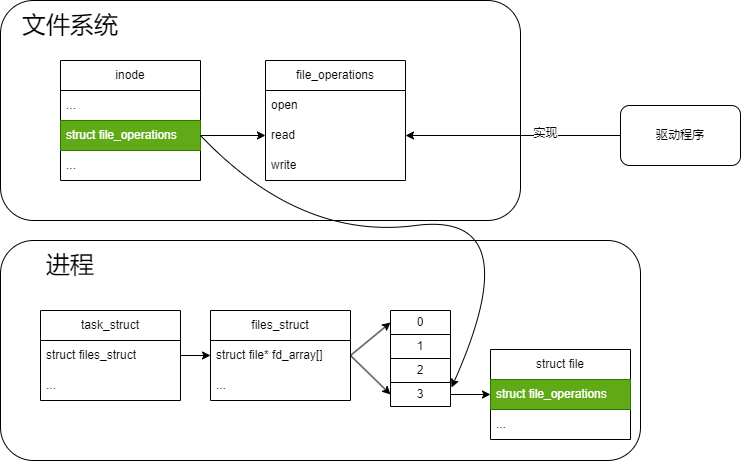

The diagram above was exported from draw.io. Its source (the exported page's mxGraphModel, read from the mxfile embedded in the PNG):
<mxGraphModel dx="1098" dy="988" grid="1" gridSize="10" guides="1" tooltips="1" connect="1" arrows="1" fold="1" page="1" pageScale="1" pageWidth="850" pageHeight="1100" math="0" shadow="0">
  <root>
    <mxCell id="0" />
    <mxCell id="1" parent="0" />
    <mxCell id="lW1tH3TR9_stVuf2oLVd-7" value="" style="rounded=1;whiteSpace=wrap;html=1;" parent="1" vertex="1">
      <mxGeometry x="20" y="20" width="520" height="220" as="geometry" />
    </mxCell>
    <mxCell id="lW1tH3TR9_stVuf2oLVd-2" value="inode" style="swimlane;fontStyle=0;childLayout=stackLayout;horizontal=1;startSize=30;horizontalStack=0;resizeParent=1;resizeParentMax=0;resizeLast=0;collapsible=1;marginBottom=0;whiteSpace=wrap;html=1;" parent="1" vertex="1">
      <mxGeometry x="80" y="80" width="140" height="120" as="geometry">
        <mxRectangle x="80" y="50" width="70" height="30" as="alternateBounds" />
      </mxGeometry>
    </mxCell>
    <mxCell id="lW1tH3TR9_stVuf2oLVd-3" value="..." style="text;strokeColor=none;fillColor=none;align=left;verticalAlign=middle;spacingLeft=4;spacingRight=4;overflow=hidden;points=[[0,0.5],[1,0.5]];portConstraint=eastwest;rotatable=0;whiteSpace=wrap;html=1;" parent="lW1tH3TR9_stVuf2oLVd-2" vertex="1">
      <mxGeometry y="30" width="140" height="30" as="geometry" />
    </mxCell>
    <mxCell id="lW1tH3TR9_stVuf2oLVd-4" value="struct file_operations" style="text;strokeColor=#2D7600;fillColor=#60a917;align=left;verticalAlign=middle;spacingLeft=4;spacingRight=4;overflow=hidden;points=[[0,0.5],[1,0.5]];portConstraint=eastwest;rotatable=0;whiteSpace=wrap;html=1;fontColor=#ffffff;" parent="lW1tH3TR9_stVuf2oLVd-2" vertex="1">
      <mxGeometry y="60" width="140" height="30" as="geometry" />
    </mxCell>
    <mxCell id="lW1tH3TR9_stVuf2oLVd-5" value="..." style="text;strokeColor=none;fillColor=none;align=left;verticalAlign=middle;spacingLeft=4;spacingRight=4;overflow=hidden;points=[[0,0.5],[1,0.5]];portConstraint=eastwest;rotatable=0;whiteSpace=wrap;html=1;" parent="lW1tH3TR9_stVuf2oLVd-2" vertex="1">
      <mxGeometry y="90" width="140" height="30" as="geometry" />
    </mxCell>
    <mxCell id="lW1tH3TR9_stVuf2oLVd-8" value="&lt;font style=&quot;font-size: 24px;&quot;&gt;文件系统&lt;/font&gt;" style="text;html=1;strokeColor=none;fillColor=none;align=center;verticalAlign=middle;whiteSpace=wrap;rounded=0;" parent="1" vertex="1">
      <mxGeometry x="30" y="30" width="120" height="30" as="geometry" />
    </mxCell>
    <mxCell id="lW1tH3TR9_stVuf2oLVd-17" value="file_operations" style="swimlane;fontStyle=0;childLayout=stackLayout;horizontal=1;startSize=30;horizontalStack=0;resizeParent=1;resizeParentMax=0;resizeLast=0;collapsible=1;marginBottom=0;whiteSpace=wrap;html=1;fontSize=12;" parent="1" vertex="1">
      <mxGeometry x="285" y="80" width="140" height="120" as="geometry" />
    </mxCell>
    <mxCell id="lW1tH3TR9_stVuf2oLVd-18" value="open" style="text;strokeColor=none;fillColor=none;align=left;verticalAlign=middle;spacingLeft=4;spacingRight=4;overflow=hidden;points=[[0,0.5],[1,0.5]];portConstraint=eastwest;rotatable=0;whiteSpace=wrap;html=1;fontSize=12;" parent="lW1tH3TR9_stVuf2oLVd-17" vertex="1">
      <mxGeometry y="30" width="140" height="30" as="geometry" />
    </mxCell>
    <mxCell id="lW1tH3TR9_stVuf2oLVd-19" value="read" style="text;strokeColor=none;fillColor=none;align=left;verticalAlign=middle;spacingLeft=4;spacingRight=4;overflow=hidden;points=[[0,0.5],[1,0.5]];portConstraint=eastwest;rotatable=0;whiteSpace=wrap;html=1;fontSize=12;" parent="lW1tH3TR9_stVuf2oLVd-17" vertex="1">
      <mxGeometry y="60" width="140" height="30" as="geometry" />
    </mxCell>
    <mxCell id="lW1tH3TR9_stVuf2oLVd-20" value="write" style="text;strokeColor=none;fillColor=none;align=left;verticalAlign=middle;spacingLeft=4;spacingRight=4;overflow=hidden;points=[[0,0.5],[1,0.5]];portConstraint=eastwest;rotatable=0;whiteSpace=wrap;html=1;fontSize=12;" parent="lW1tH3TR9_stVuf2oLVd-17" vertex="1">
      <mxGeometry y="90" width="140" height="30" as="geometry" />
    </mxCell>
    <mxCell id="lW1tH3TR9_stVuf2oLVd-22" style="edgeStyle=none;html=1;exitX=1;exitY=0.5;exitDx=0;exitDy=0;entryX=0;entryY=0.5;entryDx=0;entryDy=0;fontSize=12;" parent="1" source="lW1tH3TR9_stVuf2oLVd-4" target="lW1tH3TR9_stVuf2oLVd-19" edge="1">
      <mxGeometry relative="1" as="geometry" />
    </mxCell>
    <mxCell id="lW1tH3TR9_stVuf2oLVd-23" value="" style="rounded=1;whiteSpace=wrap;html=1;" parent="1" vertex="1">
      <mxGeometry x="20" y="260" width="640" height="220" as="geometry" />
    </mxCell>
    <mxCell id="lW1tH3TR9_stVuf2oLVd-24" value="&lt;span style=&quot;font-size: 24px;&quot;&gt;进程&lt;/span&gt;" style="text;html=1;strokeColor=none;fillColor=none;align=center;verticalAlign=middle;whiteSpace=wrap;rounded=0;" parent="1" vertex="1">
      <mxGeometry x="30" y="270" width="120" height="30" as="geometry" />
    </mxCell>
    <mxCell id="lW1tH3TR9_stVuf2oLVd-25" value="task_struct" style="swimlane;fontStyle=0;childLayout=stackLayout;horizontal=1;startSize=30;horizontalStack=0;resizeParent=1;resizeParentMax=0;resizeLast=0;collapsible=1;marginBottom=0;whiteSpace=wrap;html=1;fontSize=12;" parent="1" vertex="1">
      <mxGeometry x="60" y="330" width="140" height="90" as="geometry" />
    </mxCell>
    <mxCell id="lW1tH3TR9_stVuf2oLVd-26" value="struct files_struct" style="text;strokeColor=none;fillColor=none;align=left;verticalAlign=middle;spacingLeft=4;spacingRight=4;overflow=hidden;points=[[0,0.5],[1,0.5]];portConstraint=eastwest;rotatable=0;whiteSpace=wrap;html=1;fontSize=12;" parent="lW1tH3TR9_stVuf2oLVd-25" vertex="1">
      <mxGeometry y="30" width="140" height="30" as="geometry" />
    </mxCell>
    <mxCell id="lW1tH3TR9_stVuf2oLVd-27" value="..." style="text;strokeColor=none;fillColor=none;align=left;verticalAlign=middle;spacingLeft=4;spacingRight=4;overflow=hidden;points=[[0,0.5],[1,0.5]];portConstraint=eastwest;rotatable=0;whiteSpace=wrap;html=1;fontSize=12;" parent="lW1tH3TR9_stVuf2oLVd-25" vertex="1">
      <mxGeometry y="60" width="140" height="30" as="geometry" />
    </mxCell>
    <mxCell id="lW1tH3TR9_stVuf2oLVd-29" value="files_struct" style="swimlane;fontStyle=0;childLayout=stackLayout;horizontal=1;startSize=30;horizontalStack=0;resizeParent=1;resizeParentMax=0;resizeLast=0;collapsible=1;marginBottom=0;whiteSpace=wrap;html=1;fontSize=12;" parent="1" vertex="1">
      <mxGeometry x="230" y="330" width="140" height="90" as="geometry" />
    </mxCell>
    <mxCell id="lW1tH3TR9_stVuf2oLVd-30" value="struct file* fd_array[]" style="text;strokeColor=none;fillColor=none;align=left;verticalAlign=middle;spacingLeft=4;spacingRight=4;overflow=hidden;points=[[0,0.5],[1,0.5]];portConstraint=eastwest;rotatable=0;whiteSpace=wrap;html=1;fontSize=12;" parent="lW1tH3TR9_stVuf2oLVd-29" vertex="1">
      <mxGeometry y="30" width="140" height="30" as="geometry" />
    </mxCell>
    <mxCell id="lW1tH3TR9_stVuf2oLVd-31" value="..." style="text;strokeColor=none;fillColor=none;align=left;verticalAlign=middle;spacingLeft=4;spacingRight=4;overflow=hidden;points=[[0,0.5],[1,0.5]];portConstraint=eastwest;rotatable=0;whiteSpace=wrap;html=1;fontSize=12;" parent="lW1tH3TR9_stVuf2oLVd-29" vertex="1">
      <mxGeometry y="60" width="140" height="30" as="geometry" />
    </mxCell>
    <mxCell id="lW1tH3TR9_stVuf2oLVd-33" style="edgeStyle=none;html=1;exitX=1;exitY=0.5;exitDx=0;exitDy=0;entryX=0;entryY=0.5;entryDx=0;entryDy=0;fontSize=12;" parent="1" source="lW1tH3TR9_stVuf2oLVd-26" target="lW1tH3TR9_stVuf2oLVd-29" edge="1">
      <mxGeometry relative="1" as="geometry" />
    </mxCell>
    <mxCell id="lW1tH3TR9_stVuf2oLVd-34" value="" style="shape=table;html=1;whiteSpace=wrap;startSize=0;container=1;collapsible=0;childLayout=tableLayout;fontSize=12;" parent="1" vertex="1">
      <mxGeometry x="410" y="330" width="60" height="96" as="geometry" />
    </mxCell>
    <mxCell id="lW1tH3TR9_stVuf2oLVd-35" value="" style="shape=tableRow;horizontal=0;startSize=0;swimlaneHead=0;swimlaneBody=0;top=0;left=0;bottom=0;right=0;collapsible=0;dropTarget=0;fillColor=none;points=[[0,0.5],[1,0.5]];portConstraint=eastwest;fontSize=12;" parent="lW1tH3TR9_stVuf2oLVd-34" vertex="1">
      <mxGeometry width="60" height="24" as="geometry" />
    </mxCell>
    <mxCell id="lW1tH3TR9_stVuf2oLVd-36" value="0" style="shape=partialRectangle;html=1;whiteSpace=wrap;connectable=0;fillColor=none;top=0;left=0;bottom=0;right=0;overflow=hidden;fontSize=12;" parent="lW1tH3TR9_stVuf2oLVd-35" vertex="1">
      <mxGeometry width="60" height="24" as="geometry">
        <mxRectangle width="60" height="24" as="alternateBounds" />
      </mxGeometry>
    </mxCell>
    <mxCell id="lW1tH3TR9_stVuf2oLVd-39" value="" style="shape=tableRow;horizontal=0;startSize=0;swimlaneHead=0;swimlaneBody=0;top=0;left=0;bottom=0;right=0;collapsible=0;dropTarget=0;fillColor=none;points=[[0,0.5],[1,0.5]];portConstraint=eastwest;fontSize=12;" parent="lW1tH3TR9_stVuf2oLVd-34" vertex="1">
      <mxGeometry y="24" width="60" height="24" as="geometry" />
    </mxCell>
    <mxCell id="lW1tH3TR9_stVuf2oLVd-40" value="1" style="shape=partialRectangle;html=1;whiteSpace=wrap;connectable=0;fillColor=none;top=0;left=0;bottom=0;right=0;overflow=hidden;fontSize=12;" parent="lW1tH3TR9_stVuf2oLVd-39" vertex="1">
      <mxGeometry width="60" height="24" as="geometry">
        <mxRectangle width="60" height="24" as="alternateBounds" />
      </mxGeometry>
    </mxCell>
    <mxCell id="lW1tH3TR9_stVuf2oLVd-43" value="" style="shape=tableRow;horizontal=0;startSize=0;swimlaneHead=0;swimlaneBody=0;top=0;left=0;bottom=0;right=0;collapsible=0;dropTarget=0;fillColor=none;points=[[0,0.5],[1,0.5]];portConstraint=eastwest;fontSize=12;" parent="lW1tH3TR9_stVuf2oLVd-34" vertex="1">
      <mxGeometry y="48" width="60" height="24" as="geometry" />
    </mxCell>
    <mxCell id="lW1tH3TR9_stVuf2oLVd-44" value="2" style="shape=partialRectangle;html=1;whiteSpace=wrap;connectable=0;fillColor=none;top=0;left=0;bottom=0;right=0;overflow=hidden;fontSize=12;" parent="lW1tH3TR9_stVuf2oLVd-43" vertex="1">
      <mxGeometry width="60" height="24" as="geometry">
        <mxRectangle width="60" height="24" as="alternateBounds" />
      </mxGeometry>
    </mxCell>
    <mxCell id="lW1tH3TR9_stVuf2oLVd-49" value="" style="shape=tableRow;horizontal=0;startSize=0;swimlaneHead=0;swimlaneBody=0;top=0;left=0;bottom=0;right=0;collapsible=0;dropTarget=0;fillColor=none;points=[[0,0.5],[1,0.5]];portConstraint=eastwest;fontSize=12;" parent="lW1tH3TR9_stVuf2oLVd-34" vertex="1">
      <mxGeometry y="72" width="60" height="24" as="geometry" />
    </mxCell>
    <mxCell id="lW1tH3TR9_stVuf2oLVd-50" value="3" style="shape=partialRectangle;html=1;whiteSpace=wrap;connectable=0;fillColor=none;top=0;left=0;bottom=0;right=0;overflow=hidden;fontSize=12;" parent="lW1tH3TR9_stVuf2oLVd-49" vertex="1">
      <mxGeometry width="60" height="24" as="geometry">
        <mxRectangle width="60" height="24" as="alternateBounds" />
      </mxGeometry>
    </mxCell>
    <mxCell id="lW1tH3TR9_stVuf2oLVd-51" style="edgeStyle=none;html=1;exitX=1;exitY=0.5;exitDx=0;exitDy=0;entryX=0;entryY=0.5;entryDx=0;entryDy=0;fontSize=12;" parent="1" source="lW1tH3TR9_stVuf2oLVd-30" target="lW1tH3TR9_stVuf2oLVd-35" edge="1">
      <mxGeometry relative="1" as="geometry" />
    </mxCell>
    <mxCell id="lW1tH3TR9_stVuf2oLVd-52" style="edgeStyle=none;html=1;exitX=1;exitY=0.5;exitDx=0;exitDy=0;entryX=0;entryY=0.5;entryDx=0;entryDy=0;fontSize=12;" parent="1" source="lW1tH3TR9_stVuf2oLVd-30" target="lW1tH3TR9_stVuf2oLVd-49" edge="1">
      <mxGeometry relative="1" as="geometry" />
    </mxCell>
    <mxCell id="lW1tH3TR9_stVuf2oLVd-53" value="struct file" style="swimlane;fontStyle=0;childLayout=stackLayout;horizontal=1;startSize=30;horizontalStack=0;resizeParent=1;resizeParentMax=0;resizeLast=0;collapsible=1;marginBottom=0;whiteSpace=wrap;html=1;fontSize=12;" parent="1" vertex="1">
      <mxGeometry x="510" y="369" width="140" height="90" as="geometry" />
    </mxCell>
    <mxCell id="lW1tH3TR9_stVuf2oLVd-54" value="struct file_operations" style="text;strokeColor=#2D7600;fillColor=#60a917;align=left;verticalAlign=middle;spacingLeft=4;spacingRight=4;overflow=hidden;points=[[0,0.5],[1,0.5]];portConstraint=eastwest;rotatable=0;whiteSpace=wrap;html=1;fontSize=12;fontColor=#ffffff;" parent="lW1tH3TR9_stVuf2oLVd-53" vertex="1">
      <mxGeometry y="30" width="140" height="30" as="geometry" />
    </mxCell>
    <mxCell id="lW1tH3TR9_stVuf2oLVd-55" value="..." style="text;strokeColor=none;fillColor=none;align=left;verticalAlign=middle;spacingLeft=4;spacingRight=4;overflow=hidden;points=[[0,0.5],[1,0.5]];portConstraint=eastwest;rotatable=0;whiteSpace=wrap;html=1;fontSize=12;" parent="lW1tH3TR9_stVuf2oLVd-53" vertex="1">
      <mxGeometry y="60" width="140" height="30" as="geometry" />
    </mxCell>
    <mxCell id="lW1tH3TR9_stVuf2oLVd-57" style="edgeStyle=none;html=1;exitX=1;exitY=0.5;exitDx=0;exitDy=0;entryX=0;entryY=0.5;entryDx=0;entryDy=0;fontSize=12;" parent="1" source="lW1tH3TR9_stVuf2oLVd-49" target="lW1tH3TR9_stVuf2oLVd-53" edge="1">
      <mxGeometry relative="1" as="geometry" />
    </mxCell>
    <mxCell id="lW1tH3TR9_stVuf2oLVd-58" value="" style="curved=1;endArrow=classic;html=1;fontSize=12;entryX=1.017;entryY=0.208;entryDx=0;entryDy=0;entryPerimeter=0;exitX=1;exitY=0.5;exitDx=0;exitDy=0;" parent="1" source="lW1tH3TR9_stVuf2oLVd-4" target="lW1tH3TR9_stVuf2oLVd-49" edge="1">
      <mxGeometry width="50" height="50" relative="1" as="geometry">
        <mxPoint x="550" y="220" as="sourcePoint" />
        <mxPoint x="600" y="170" as="targetPoint" />
        <Array as="points">
          <mxPoint x="320" y="260" />
          <mxPoint x="550" y="230" />
        </Array>
      </mxGeometry>
    </mxCell>
    <mxCell id="lW1tH3TR9_stVuf2oLVd-60" style="edgeStyle=none;html=1;exitX=0;exitY=0.5;exitDx=0;exitDy=0;entryX=1;entryY=0.5;entryDx=0;entryDy=0;fontSize=12;" parent="1" source="lW1tH3TR9_stVuf2oLVd-59" target="lW1tH3TR9_stVuf2oLVd-19" edge="1">
      <mxGeometry relative="1" as="geometry" />
    </mxCell>
    <mxCell id="lW1tH3TR9_stVuf2oLVd-61" value="实现" style="edgeLabel;html=1;align=center;verticalAlign=middle;resizable=0;points=[];fontSize=12;" parent="lW1tH3TR9_stVuf2oLVd-60" vertex="1" connectable="0">
      <mxGeometry x="-0.2973" y="-3" relative="1" as="geometry">
        <mxPoint as="offset" />
      </mxGeometry>
    </mxCell>
    <mxCell id="lW1tH3TR9_stVuf2oLVd-59" value="驱动程序" style="rounded=1;whiteSpace=wrap;html=1;fontSize=12;" parent="1" vertex="1">
      <mxGeometry x="640" y="125" width="120" height="60" as="geometry" />
    </mxCell>
  </root>
</mxGraphModel>